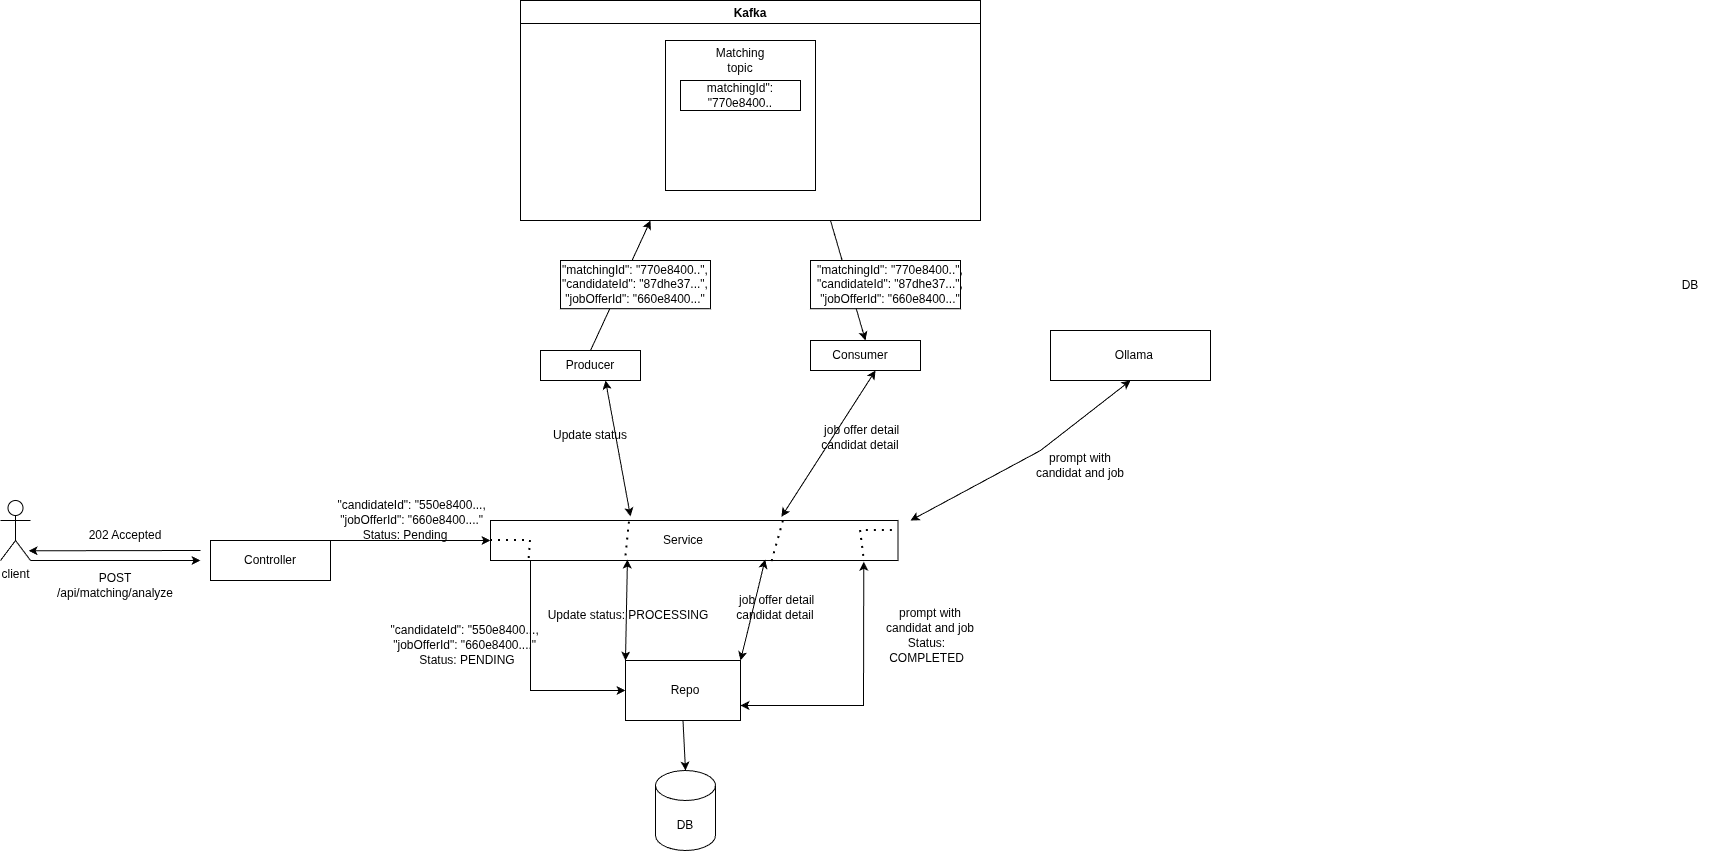

The diagram above was exported from draw.io. Its source (the exported page's mxGraphModel, read from the mxfile embedded in the PNG):
<mxGraphModel dx="3514" dy="2354" grid="1" gridSize="10" guides="1" tooltips="1" connect="1" arrows="1" fold="1" page="1" pageScale="1" pageWidth="850" pageHeight="1100" math="0" shadow="0">
  <root>
    <mxCell id="0" />
    <mxCell id="1" parent="0" />
    <mxCell id="p5YpoAoo4kuN3Vw_UeTI-1" parent="1" style="text;html=1;whiteSpace=wrap;strokeColor=none;fillColor=none;align=center;verticalAlign=middle;rounded=0;" value="&lt;br&gt;&lt;div&gt;&amp;nbsp;&quot;candidateId&quot;: &quot;550e8400...,&lt;div&gt;&amp;nbsp;&quot;jobOfferId&quot;: &quot;660e8400....&quot;&lt;/div&gt;&lt;/div&gt;" vertex="1">
      <mxGeometry height="50" width="160" x="-1200" y="420" as="geometry" />
    </mxCell>
    <mxCell id="p5YpoAoo4kuN3Vw_UeTI-2" parent="1" style="shape=cylinder3;whiteSpace=wrap;html=1;boundedLbl=1;backgroundOutline=1;size=15;" value="" vertex="1">
      <mxGeometry height="80" width="60" x="-875" y="710" as="geometry" />
    </mxCell>
    <mxCell id="p5YpoAoo4kuN3Vw_UeTI-3" parent="1" style="text;html=1;whiteSpace=wrap;strokeColor=none;fillColor=none;align=center;verticalAlign=middle;rounded=0;" value="DB" vertex="1">
      <mxGeometry height="30" width="60" x="-875" y="750" as="geometry" />
    </mxCell>
    <mxCell id="p5YpoAoo4kuN3Vw_UeTI-5" parent="1" style="text;html=1;whiteSpace=wrap;strokeColor=none;fillColor=none;align=center;verticalAlign=middle;rounded=0;" value="DB" vertex="1">
      <mxGeometry height="30" width="60" x="130" y="210" as="geometry" />
    </mxCell>
    <mxCell id="p5YpoAoo4kuN3Vw_UeTI-6" parent="1" style="text;html=1;whiteSpace=wrap;strokeColor=none;fillColor=none;align=center;verticalAlign=middle;rounded=0;" value="POST /api/matching/analyze" vertex="1">
      <mxGeometry height="30" width="110" x="-1470" y="510" as="geometry" />
    </mxCell>
    <mxCell id="p5YpoAoo4kuN3Vw_UeTI-9" edge="1" parent="1" source="p5YpoAoo4kuN3Vw_UeTI-54" style="endArrow=classic;html=1;rounded=0;exitX=1;exitY=0;exitDx=0;exitDy=0;" value="">
      <mxGeometry height="50" relative="1" width="50" as="geometry">
        <mxPoint x="-1190" y="470" as="sourcePoint" />
        <mxPoint x="-1040" y="480" as="targetPoint" />
      </mxGeometry>
    </mxCell>
    <mxCell id="p5YpoAoo4kuN3Vw_UeTI-15" parent="1" style="swimlane;startSize=23;" value="Kafka" vertex="1">
      <mxGeometry height="220" width="460" x="-1010" y="-60" as="geometry" />
    </mxCell>
    <mxCell id="p5YpoAoo4kuN3Vw_UeTI-16" parent="p5YpoAoo4kuN3Vw_UeTI-15" style="whiteSpace=wrap;html=1;aspect=fixed;" value="" vertex="1">
      <mxGeometry height="150" width="150" x="145" y="40" as="geometry" />
    </mxCell>
    <mxCell id="p5YpoAoo4kuN3Vw_UeTI-17" parent="p5YpoAoo4kuN3Vw_UeTI-15" style="text;html=1;whiteSpace=wrap;strokeColor=none;fillColor=none;align=center;verticalAlign=middle;rounded=0;" value="Matching topic" vertex="1">
      <mxGeometry height="20" width="60" x="190" y="50" as="geometry" />
    </mxCell>
    <mxCell id="p5YpoAoo4kuN3Vw_UeTI-18" edge="1" parent="p5YpoAoo4kuN3Vw_UeTI-15" source="p5YpoAoo4kuN3Vw_UeTI-14" style="endArrow=classic;html=1;rounded=0;exitX=0.5;exitY=0;exitDx=0;exitDy=0;" value="">
      <mxGeometry height="50" relative="1" width="50" as="geometry">
        <mxPoint x="80" y="440" as="sourcePoint" />
        <mxPoint x="130" y="220" as="targetPoint" />
      </mxGeometry>
    </mxCell>
    <mxCell id="p5YpoAoo4kuN3Vw_UeTI-20" parent="p5YpoAoo4kuN3Vw_UeTI-15" style="rounded=0;whiteSpace=wrap;html=1;" value="" vertex="1">
      <mxGeometry height="48.21" width="150" x="40" y="260" as="geometry" />
    </mxCell>
    <mxCell id="p5YpoAoo4kuN3Vw_UeTI-19" parent="p5YpoAoo4kuN3Vw_UeTI-15" style="text;html=1;whiteSpace=wrap;strokeColor=none;fillColor=none;align=center;verticalAlign=middle;rounded=0;" value="&quot;matchingId&quot;: &quot;770e8400..&quot;,&lt;div&gt;&amp;nbsp;&quot;candidateId&quot;: &quot;87dhe37...&quot;,&amp;nbsp;&lt;/div&gt;&lt;div&gt;&quot;jobOfferId&quot;: &quot;660e8400...&quot;&lt;/div&gt;" vertex="1">
      <mxGeometry height="30" width="160" x="35" y="269.09999999999997" as="geometry" />
    </mxCell>
    <mxCell id="p5YpoAoo4kuN3Vw_UeTI-22" parent="p5YpoAoo4kuN3Vw_UeTI-15" style="rounded=0;whiteSpace=wrap;html=1;" value="matchingId&quot;: &quot;770e8400.." vertex="1">
      <mxGeometry height="30" width="120" x="160" y="80" as="geometry" />
    </mxCell>
    <mxCell id="p5YpoAoo4kuN3Vw_UeTI-34" edge="1" parent="p5YpoAoo4kuN3Vw_UeTI-15" style="endArrow=classic;html=1;rounded=0;entryX=0.5;entryY=0;entryDx=0;entryDy=0;" target="p5YpoAoo4kuN3Vw_UeTI-23" value="">
      <mxGeometry height="50" relative="1" width="50" as="geometry">
        <mxPoint x="310" y="220" as="sourcePoint" />
        <mxPoint x="130" y="420" as="targetPoint" />
      </mxGeometry>
    </mxCell>
    <mxCell id="p5YpoAoo4kuN3Vw_UeTI-39" parent="p5YpoAoo4kuN3Vw_UeTI-15" style="rounded=0;whiteSpace=wrap;html=1;" value="" vertex="1">
      <mxGeometry height="48.21" width="150" x="290" y="260" as="geometry" />
    </mxCell>
    <mxCell id="p5YpoAoo4kuN3Vw_UeTI-40" parent="p5YpoAoo4kuN3Vw_UeTI-15" style="text;html=1;whiteSpace=wrap;strokeColor=none;fillColor=none;align=center;verticalAlign=middle;rounded=0;" value="&quot;matchingId&quot;: &quot;770e8400..&quot;,&lt;div&gt;&amp;nbsp;&quot;candidateId&quot;: &quot;87dhe37...&quot;,&amp;nbsp;&lt;/div&gt;&lt;div&gt;&quot;jobOfferId&quot;: &quot;660e8400...&quot;&lt;/div&gt;" vertex="1">
      <mxGeometry height="30" width="160" x="290" y="269.09999999999997" as="geometry" />
    </mxCell>
    <mxCell id="p5YpoAoo4kuN3Vw_UeTI-25" parent="1" style="shape=umlActor;verticalLabelPosition=bottom;verticalAlign=top;html=1;outlineConnect=0;" value="client&lt;div&gt;&lt;br&gt;&lt;/div&gt;" vertex="1">
      <mxGeometry height="60" width="30" x="-1530" y="440" as="geometry" />
    </mxCell>
    <mxCell id="p5YpoAoo4kuN3Vw_UeTI-28" edge="1" parent="1" source="p5YpoAoo4kuN3Vw_UeTI-25" style="endArrow=classic;html=1;rounded=0;exitX=1;exitY=1;exitDx=0;exitDy=0;exitPerimeter=0;" value="">
      <mxGeometry height="50" relative="1" width="50" as="geometry">
        <mxPoint x="-930" y="280" as="sourcePoint" />
        <mxPoint x="-1330" y="500" as="targetPoint" />
      </mxGeometry>
    </mxCell>
    <mxCell id="p5YpoAoo4kuN3Vw_UeTI-29" edge="1" parent="1" style="endArrow=classic;html=1;rounded=0;entryX=0.936;entryY=0.838;entryDx=0;entryDy=0;entryPerimeter=0;" target="p5YpoAoo4kuN3Vw_UeTI-25" value="">
      <mxGeometry height="50" relative="1" width="50" as="geometry">
        <mxPoint x="-1330" y="490" as="sourcePoint" />
        <mxPoint x="-1490" y="490" as="targetPoint" />
      </mxGeometry>
    </mxCell>
    <mxCell id="p5YpoAoo4kuN3Vw_UeTI-30" parent="1" style="text;html=1;whiteSpace=wrap;strokeColor=none;fillColor=none;align=center;verticalAlign=middle;rounded=0;" value="202 Accepted" vertex="1">
      <mxGeometry height="30" width="110" x="-1460" y="460" as="geometry" />
    </mxCell>
    <mxCell id="p5YpoAoo4kuN3Vw_UeTI-37" parent="1" style="text;html=1;whiteSpace=wrap;strokeColor=none;fillColor=none;align=center;verticalAlign=middle;rounded=0;" value="Status: Pending" vertex="1">
      <mxGeometry height="30" width="90" x="-1170" y="460" as="geometry" />
    </mxCell>
    <mxCell id="p5YpoAoo4kuN3Vw_UeTI-54" parent="1" style="rounded=0;whiteSpace=wrap;html=1;" value="" vertex="1">
      <mxGeometry height="40" width="120" x="-1320" y="480" as="geometry" />
    </mxCell>
    <mxCell id="p5YpoAoo4kuN3Vw_UeTI-55" parent="1" style="text;html=1;whiteSpace=wrap;strokeColor=none;fillColor=none;align=center;verticalAlign=middle;rounded=0;" value="Controller" vertex="1">
      <mxGeometry height="30" width="80" x="-1300" y="485" as="geometry" />
    </mxCell>
    <mxCell id="p5YpoAoo4kuN3Vw_UeTI-56" parent="1" style="rounded=0;whiteSpace=wrap;html=1;" value="" vertex="1">
      <mxGeometry height="60" width="115" x="-905" y="600" as="geometry" />
    </mxCell>
    <mxCell id="p5YpoAoo4kuN3Vw_UeTI-57" parent="1" style="text;html=1;whiteSpace=wrap;strokeColor=none;fillColor=none;align=center;verticalAlign=middle;rounded=0;" value="Repo" vertex="1">
      <mxGeometry height="30" width="60" x="-875" y="615" as="geometry" />
    </mxCell>
    <mxCell id="p5YpoAoo4kuN3Vw_UeTI-58" edge="1" parent="1" source="p5YpoAoo4kuN3Vw_UeTI-56" style="endArrow=classic;html=1;rounded=0;exitX=0.5;exitY=1;exitDx=0;exitDy=0;entryX=0.5;entryY=0;entryDx=0;entryDy=0;entryPerimeter=0;" target="p5YpoAoo4kuN3Vw_UeTI-2" value="">
      <mxGeometry height="50" relative="1" width="50" as="geometry">
        <mxPoint x="-950" y="530" as="sourcePoint" />
        <mxPoint x="-900" y="480" as="targetPoint" />
      </mxGeometry>
    </mxCell>
    <mxCell id="p5YpoAoo4kuN3Vw_UeTI-59" parent="1" style="text;html=1;whiteSpace=wrap;strokeColor=none;fillColor=none;align=center;verticalAlign=middle;rounded=0;" value="candidat detail" vertex="1">
      <mxGeometry height="30" width="120" x="-730" y="370" as="geometry" />
    </mxCell>
    <mxCell id="p5YpoAoo4kuN3Vw_UeTI-60" parent="1" style="text;html=1;whiteSpace=wrap;strokeColor=none;fillColor=none;align=center;verticalAlign=middle;rounded=0;" value="&amp;nbsp;job offer detail" vertex="1">
      <mxGeometry height="20" width="120" x="-730" y="360" as="geometry" />
    </mxCell>
    <mxCell id="p5YpoAoo4kuN3Vw_UeTI-61" parent="1" style="rounded=0;whiteSpace=wrap;html=1;" value="" vertex="1">
      <mxGeometry height="50" width="160" x="-480" y="270" as="geometry" />
    </mxCell>
    <mxCell id="p5YpoAoo4kuN3Vw_UeTI-62" parent="1" style="text;html=1;whiteSpace=wrap;strokeColor=none;fillColor=none;align=center;verticalAlign=middle;rounded=0;" value="Ollama&amp;nbsp;" vertex="1">
      <mxGeometry height="30" width="85" x="-437" y="280" as="geometry" />
    </mxCell>
    <mxCell id="p5YpoAoo4kuN3Vw_UeTI-64" parent="1" style="text;html=1;whiteSpace=wrap;strokeColor=none;fillColor=none;align=center;verticalAlign=middle;rounded=0;" value="prompt with candidat and job" vertex="1">
      <mxGeometry height="30" width="100" x="-500" y="390" as="geometry" />
    </mxCell>
    <mxCell id="p5YpoAoo4kuN3Vw_UeTI-68" parent="1" style="rounded=0;whiteSpace=wrap;html=1;" value="" vertex="1">
      <mxGeometry height="40" width="407.5" x="-1040" y="460" as="geometry" />
    </mxCell>
    <mxCell id="p5YpoAoo4kuN3Vw_UeTI-69" parent="1" style="text;html=1;whiteSpace=wrap;strokeColor=none;fillColor=none;align=center;verticalAlign=middle;rounded=0;" value="Service" vertex="1">
      <mxGeometry height="30" width="60" x="-877.5" y="465" as="geometry" />
    </mxCell>
    <mxCell id="p5YpoAoo4kuN3Vw_UeTI-13" parent="1" style="rounded=0;whiteSpace=wrap;html=1;" value="" vertex="1">
      <mxGeometry height="30" width="100" x="-990" y="290" as="geometry" />
    </mxCell>
    <mxCell id="p5YpoAoo4kuN3Vw_UeTI-14" parent="1" style="text;html=1;whiteSpace=wrap;strokeColor=none;fillColor=none;align=center;verticalAlign=middle;rounded=0;" value="Producer" vertex="1">
      <mxGeometry height="30" width="60" x="-970" y="290" as="geometry" />
    </mxCell>
    <mxCell id="p5YpoAoo4kuN3Vw_UeTI-23" parent="1" style="rounded=0;whiteSpace=wrap;html=1;" value="" vertex="1">
      <mxGeometry height="30" width="110" x="-720" y="280" as="geometry" />
    </mxCell>
    <mxCell id="p5YpoAoo4kuN3Vw_UeTI-24" parent="1" style="text;html=1;whiteSpace=wrap;strokeColor=none;fillColor=none;align=center;verticalAlign=middle;rounded=0;" value="Consumer" vertex="1">
      <mxGeometry height="30" width="60" x="-700" y="280" as="geometry" />
    </mxCell>
    <mxCell id="p5YpoAoo4kuN3Vw_UeTI-84" edge="1" parent="1" source="p5YpoAoo4kuN3Vw_UeTI-68" style="endArrow=classic;startArrow=classic;html=1;rounded=0;exitX=0.714;exitY=-0.092;exitDx=0;exitDy=0;exitPerimeter=0;entryX=0.75;entryY=1;entryDx=0;entryDy=0;" target="p5YpoAoo4kuN3Vw_UeTI-24" value="">
      <mxGeometry height="50" relative="1" width="50" as="geometry">
        <mxPoint x="-960" y="536" as="sourcePoint" />
        <mxPoint x="-952" y="400" as="targetPoint" />
      </mxGeometry>
    </mxCell>
    <mxCell id="p5YpoAoo4kuN3Vw_UeTI-89" edge="1" parent="1" style="endArrow=classic;startArrow=classic;html=1;rounded=0;entryX=0.5;entryY=1;entryDx=0;entryDy=0;" target="p5YpoAoo4kuN3Vw_UeTI-61" value="">
      <mxGeometry height="50" relative="1" width="50" as="geometry">
        <Array as="points">
          <mxPoint x="-490" y="390" />
        </Array>
        <mxPoint x="-620" y="460" as="sourcePoint" />
        <mxPoint x="-690" y="400" as="targetPoint" />
      </mxGeometry>
    </mxCell>
    <mxCell id="p5YpoAoo4kuN3Vw_UeTI-91" parent="1" style="text;html=1;whiteSpace=wrap;strokeColor=none;fillColor=none;align=center;verticalAlign=middle;rounded=0;" value="Update status: PROCESSING" vertex="1">
      <mxGeometry height="30" width="170" x="-987.5" y="540" as="geometry" />
    </mxCell>
    <mxCell id="p5YpoAoo4kuN3Vw_UeTI-92" edge="1" parent="1" source="p5YpoAoo4kuN3Vw_UeTI-68" style="endArrow=none;dashed=1;html=1;dashPattern=1 3;strokeWidth=2;rounded=0;exitX=0.341;exitY=0.041;exitDx=0;exitDy=0;exitPerimeter=0;entryX=0.331;entryY=1.031;entryDx=0;entryDy=0;entryPerimeter=0;" target="p5YpoAoo4kuN3Vw_UeTI-68" value="">
      <mxGeometry height="50" relative="1" width="50" as="geometry">
        <mxPoint x="-950" y="450" as="sourcePoint" />
        <mxPoint x="-965" y="500" as="targetPoint" />
      </mxGeometry>
    </mxCell>
    <mxCell id="p5YpoAoo4kuN3Vw_UeTI-94" edge="1" parent="1" source="p5YpoAoo4kuN3Vw_UeTI-68" style="endArrow=none;dashed=1;html=1;dashPattern=1 3;strokeWidth=2;rounded=0;exitX=0.719;exitY=0.015;exitDx=0;exitDy=0;exitPerimeter=0;entryX=0.69;entryY=1.057;entryDx=0;entryDy=0;entryPerimeter=0;" target="p5YpoAoo4kuN3Vw_UeTI-68" value="">
      <mxGeometry height="50" relative="1" width="50" as="geometry">
        <mxPoint x="-950" y="450" as="sourcePoint" />
        <mxPoint x="-900" y="400" as="targetPoint" />
      </mxGeometry>
    </mxCell>
    <mxCell id="p5YpoAoo4kuN3Vw_UeTI-97" parent="1" style="text;html=1;whiteSpace=wrap;strokeColor=none;fillColor=none;align=center;verticalAlign=middle;rounded=0;" value="candidat detail" vertex="1">
      <mxGeometry height="30" width="120" x="-815" y="540" as="geometry" />
    </mxCell>
    <mxCell id="p5YpoAoo4kuN3Vw_UeTI-98" parent="1" style="text;html=1;whiteSpace=wrap;strokeColor=none;fillColor=none;align=center;verticalAlign=middle;rounded=0;" value="&amp;nbsp;job offer detail" vertex="1">
      <mxGeometry height="20" width="120" x="-815" y="530" as="geometry" />
    </mxCell>
    <mxCell id="p5YpoAoo4kuN3Vw_UeTI-100" edge="1" parent="1" source="p5YpoAoo4kuN3Vw_UeTI-68" style="endArrow=classic;startArrow=classic;html=1;rounded=0;exitX=0.336;exitY=0.977;exitDx=0;exitDy=0;exitPerimeter=0;entryX=0;entryY=0;entryDx=0;entryDy=0;" target="p5YpoAoo4kuN3Vw_UeTI-56" value="">
      <mxGeometry height="50" relative="1" width="50" as="geometry">
        <mxPoint x="-950" y="450" as="sourcePoint" />
        <mxPoint x="-900" y="400" as="targetPoint" />
      </mxGeometry>
    </mxCell>
    <mxCell id="p5YpoAoo4kuN3Vw_UeTI-101" edge="1" parent="1" source="p5YpoAoo4kuN3Vw_UeTI-56" style="endArrow=classic;startArrow=classic;html=1;rounded=0;exitX=1;exitY=0;exitDx=0;exitDy=0;entryX=0.674;entryY=0.977;entryDx=0;entryDy=0;entryPerimeter=0;" target="p5YpoAoo4kuN3Vw_UeTI-68" value="">
      <mxGeometry height="50" relative="1" width="50" as="geometry">
        <mxPoint x="-950" y="430" as="sourcePoint" />
        <mxPoint x="-900" y="380" as="targetPoint" />
      </mxGeometry>
    </mxCell>
    <mxCell id="p5YpoAoo4kuN3Vw_UeTI-102" edge="1" parent="1" style="endArrow=classic;startArrow=classic;html=1;rounded=0;entryX=0.75;entryY=1;entryDx=0;entryDy=0;" target="p5YpoAoo4kuN3Vw_UeTI-14" value="">
      <mxGeometry height="50" relative="1" width="50" as="geometry">
        <mxPoint x="-900" y="456" as="sourcePoint" />
        <mxPoint x="-955" y="320" as="targetPoint" />
      </mxGeometry>
    </mxCell>
    <mxCell id="p5YpoAoo4kuN3Vw_UeTI-36" parent="1" style="text;html=1;whiteSpace=wrap;strokeColor=none;fillColor=none;align=center;verticalAlign=middle;rounded=0;" value="Update status" vertex="1">
      <mxGeometry height="30" width="170" x="-1025" y="360" as="geometry" />
    </mxCell>
    <mxCell id="p5YpoAoo4kuN3Vw_UeTI-103" edge="1" parent="1" source="p5YpoAoo4kuN3Vw_UeTI-68" style="endArrow=none;dashed=1;html=1;dashPattern=1 3;strokeWidth=2;rounded=0;exitX=0;exitY=0.5;exitDx=0;exitDy=0;entryX=0.094;entryY=1.084;entryDx=0;entryDy=0;entryPerimeter=0;" target="p5YpoAoo4kuN3Vw_UeTI-68" value="">
      <mxGeometry height="50" relative="1" width="50" as="geometry">
        <Array as="points">
          <mxPoint x="-1000" y="480" />
        </Array>
        <mxPoint x="-990" y="440" as="sourcePoint" />
        <mxPoint x="-940" y="390" as="targetPoint" />
      </mxGeometry>
    </mxCell>
    <mxCell id="p5YpoAoo4kuN3Vw_UeTI-104" edge="1" parent="1" style="endArrow=classic;html=1;rounded=0;entryX=0;entryY=0.5;entryDx=0;entryDy=0;" target="p5YpoAoo4kuN3Vw_UeTI-56" value="">
      <mxGeometry height="50" relative="1" width="50" as="geometry">
        <Array as="points">
          <mxPoint x="-1000" y="630" />
        </Array>
        <mxPoint x="-1000" y="500" as="sourcePoint" />
        <mxPoint x="-1000" y="650" as="targetPoint" />
      </mxGeometry>
    </mxCell>
    <mxCell id="p5YpoAoo4kuN3Vw_UeTI-108" parent="1" style="text;html=1;whiteSpace=wrap;strokeColor=none;fillColor=none;align=center;verticalAlign=middle;rounded=0;" value="&lt;br&gt;&lt;div&gt;&amp;nbsp;&quot;candidateId&quot;: &quot;550e8400...,&lt;div&gt;&amp;nbsp;&quot;jobOfferId&quot;: &quot;660e8400....&quot;&lt;/div&gt;&lt;/div&gt;" vertex="1">
      <mxGeometry height="50" width="160" x="-1147.5" y="545" as="geometry" />
    </mxCell>
    <mxCell id="p5YpoAoo4kuN3Vw_UeTI-110" parent="1" style="text;html=1;whiteSpace=wrap;strokeColor=none;fillColor=none;align=center;verticalAlign=middle;rounded=0;" value="Status: PENDING" vertex="1">
      <mxGeometry height="30" width="107.5" x="-1117.5" y="585" as="geometry" />
    </mxCell>
    <mxCell id="p5YpoAoo4kuN3Vw_UeTI-114" edge="1" parent="1" source="p5YpoAoo4kuN3Vw_UeTI-68" style="endArrow=none;dashed=1;html=1;dashPattern=1 3;strokeWidth=2;rounded=0;entryX=1;entryY=0.25;entryDx=0;entryDy=0;exitX=0.916;exitY=0.897;exitDx=0;exitDy=0;exitPerimeter=0;" target="p5YpoAoo4kuN3Vw_UeTI-68" value="">
      <mxGeometry height="50" relative="1" width="50" as="geometry">
        <Array as="points">
          <mxPoint x="-670" y="470" />
        </Array>
        <mxPoint x="-960" y="460" as="sourcePoint" />
        <mxPoint x="-910" y="410" as="targetPoint" />
      </mxGeometry>
    </mxCell>
    <mxCell id="p5YpoAoo4kuN3Vw_UeTI-115" edge="1" parent="1" source="p5YpoAoo4kuN3Vw_UeTI-56" style="endArrow=classic;startArrow=classic;html=1;rounded=0;exitX=1;exitY=0.75;exitDx=0;exitDy=0;entryX=0.916;entryY=1.031;entryDx=0;entryDy=0;entryPerimeter=0;" target="p5YpoAoo4kuN3Vw_UeTI-68" value="">
      <mxGeometry height="50" relative="1" width="50" as="geometry">
        <Array as="points">
          <mxPoint x="-667" y="645" />
        </Array>
        <mxPoint x="-960" y="460" as="sourcePoint" />
        <mxPoint x="-910" y="410" as="targetPoint" />
      </mxGeometry>
    </mxCell>
    <mxCell id="p5YpoAoo4kuN3Vw_UeTI-116" parent="1" style="text;html=1;whiteSpace=wrap;strokeColor=none;fillColor=none;align=center;verticalAlign=middle;rounded=0;" value="prompt with candidat and job" vertex="1">
      <mxGeometry height="30" width="100" x="-650" y="545" as="geometry" />
    </mxCell>
    <mxCell id="p5YpoAoo4kuN3Vw_UeTI-117" parent="1" style="text;html=1;whiteSpace=wrap;strokeColor=none;fillColor=none;align=center;verticalAlign=middle;rounded=0;" value="Status: COMPLETED" vertex="1">
      <mxGeometry height="30" width="92.5" x="-650" y="575" as="geometry" />
    </mxCell>
  </root>
</mxGraphModel>